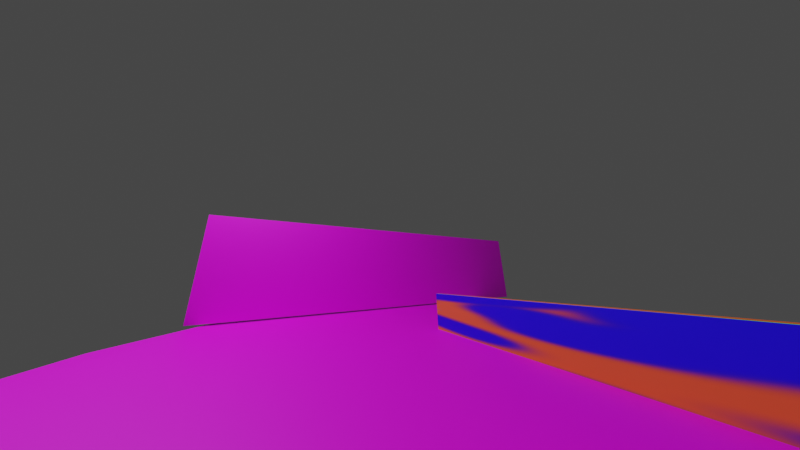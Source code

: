 # Source: map.blend  (saved by Blender 3.4.6; exported with 4.5.12 LTS)
import bpy
from mathutils import Matrix  # noqa: F401  (used for matrix-valued properties, if any)

bpy.ops.wm.read_factory_settings(use_empty=True)
scene = bpy.context.scene
scene.name = 'Scene'

# ---- collections
col_collection = bpy.data.collections.new('Collection'); scene.collection.children.link(col_collection)

# ---- images (referenced by path relative to the original .blend; pixels are not part of the script)
import os
ASSET_DIR = os.environ.get("B2B_ASSET_DIR", "")  # directory of the original .blend (textures are referenced by path, not embedded)
HERE = os.path.dirname(os.path.abspath(__file__))  # packed textures are extracted next to this script under _unpacked/

def load_image(name, relpath, width, height, colorspace="sRGB"):
    """Load a texture the original file referenced (path relative to the .blend, or extracted next to this script)."""
    p = next((c for c in (os.path.join(HERE, relpath), os.path.join(ASSET_DIR, relpath)) if relpath and os.path.exists(c)), "")
    if p:
        img = bpy.data.images.load(p, check_existing=True)
        img.name = name
    else:  # same state as the original file: an image datablock whose file is absent (Cycles renders it pink)
        img = bpy.data.images.new(name, width, height)
        img.source = "FILE"
        img.filepath = "//" + (relpath or name)
    img.colorspace_settings.name = colorspace
    return img
img_plane = load_image('plane', '', 1024, 1024, 'sRGB')
img_wall2 = load_image('wall2', '', 1024, 1024, 'sRGB')
img_wall1 = load_image('wall1', '_unpacked/wall1.20e691ff.png', 1024, 1024, 'sRGB')

# ---- materials (node trees are filled in below, after node groups)
mat_material_003 = bpy.data.materials.new('Material.003')
mat_material_003.use_transparent_shadow = False
mat_material_001 = bpy.data.materials.new('Material.001')
mat_material_001.use_transparent_shadow = False
mat_material_002 = bpy.data.materials.new('Material.002')
mat_material_002.use_transparent_shadow = False

# ---- material node trees
mat_material_003.use_nodes = True; mat_material_003.node_tree.nodes.clear()
_N = mat_material_003.node_tree.nodes; _L = mat_material_003.node_tree.links
n0 = _N.new('ShaderNodeBsdfPrincipled'); n0.name = 'Principled BSDF'; n0.location = (10, 300)
n0.distribution = 'GGX'
n0.subsurface_method = 'RANDOM_WALK_SKIN'
n0.inputs[3].default_value = 1.45
n0.inputs[27].default_value = (0.0, 0.0, 0.0, 1.0)
n0.inputs[28].default_value = 1.0
n1 = _N.new('ShaderNodeOutputMaterial'); n1.name = 'Material Output'; n1.location = (300, 300)
n2 = _N.new('ShaderNodeTexImage'); n2.name = 'Image Texture'; n2.location = (-280, 280)
n2.image = img_plane
_L.new(n0.outputs[0], n1.inputs[0])
_L.new(n2.outputs[0], n0.inputs[0])
n1.is_active_output = True
mat_material_001.use_nodes = True; mat_material_001.node_tree.nodes.clear()
_N = mat_material_001.node_tree.nodes; _L = mat_material_001.node_tree.links
n0 = _N.new('ShaderNodeBsdfPrincipled'); n0.name = 'Principled BSDF'; n0.location = (10, 300)
n0.distribution = 'GGX'
n0.subsurface_method = 'RANDOM_WALK_SKIN'
n0.inputs[3].default_value = 1.45
n0.inputs[27].default_value = (0.0, 0.0, 0.0, 1.0)
n0.inputs[28].default_value = 1.0
n1 = _N.new('ShaderNodeOutputMaterial'); n1.name = 'Material Output'; n1.location = (300, 300)
n2 = _N.new('ShaderNodeTexImage'); n2.name = 'Image Texture'; n2.location = (-280, 280)
n2.image = img_wall2
_L.new(n0.outputs[0], n1.inputs[0])
_L.new(n2.outputs[0], n0.inputs[0])
n1.is_active_output = True
mat_material_002.use_nodes = True; mat_material_002.node_tree.nodes.clear()
_N = mat_material_002.node_tree.nodes; _L = mat_material_002.node_tree.links
n0 = _N.new('ShaderNodeBsdfPrincipled'); n0.name = 'Principled BSDF'; n0.location = (10, 300)
n0.distribution = 'GGX'
n0.subsurface_method = 'RANDOM_WALK_SKIN'
n0.inputs[3].default_value = 1.45
n0.inputs[27].default_value = (0.0, 0.0, 0.0, 1.0)
n0.inputs[28].default_value = 1.0
n1 = _N.new('ShaderNodeOutputMaterial'); n1.name = 'Material Output'; n1.location = (300, 300)
n2 = _N.new('ShaderNodeTexImage'); n2.name = 'Image Texture'; n2.location = (-280, 280)
n2.image = img_wall1
_L.new(n0.outputs[0], n1.inputs[0])
_L.new(n2.outputs[0], n0.inputs[0])
n1.is_active_output = True

# ---- world
world_world = bpy.data.worlds.new('World'); scene.world = world_world
world_world.use_nodes = True; world_world.node_tree.nodes.clear()
_N = world_world.node_tree.nodes; _L = world_world.node_tree.links
n0 = _N.new('ShaderNodeOutputWorld'); n0.name = 'World Output'; n0.location = (300, 300)
n1 = _N.new('ShaderNodeBackground'); n1.name = 'Background'; n1.location = (10, 300)
n1.inputs[0].default_value = (0.05088, 0.05088, 0.05088, 1.0)
_L.new(n1.outputs[0], n0.inputs[0])
n0.is_active_output = True
world_world.color = (0.05088, 0.05088, 0.05088)
world_world.use_sun_shadow = False
world_world.sun_shadow_jitter_overblur = 0.0

# ---- cameras
cam_camera = bpy.data.cameras.new('Camera')
cam_camera.clip_end = 100.0
cam_camera.lens = 9.092
cam_camera.ortho_scale = 7.314

# ---- lights
light_light = bpy.data.lights.new('Light', 'POINT')
light_light.transmission_factor = 0.0
light_light.energy = 1000.0
light_light.shadow_soft_size = 0.1
light_light.shadow_maximum_resolution = 0.006
light_light.use_absolute_resolution = True

# ---- meshes
me_plane = bpy.data.meshes.new('Plane')
me_plane.from_pydata([(-5.253, -2.601, -2.101), (4.02, -2.601, -2.101), (-5.253, 8.163, -2.101), (4.02, 8.163, -2.101)], [], [(0, 1, 3, 2)])
_uv = me_plane.uv_layers.new(name='UVMap')
_uv.uv.foreach_set('vector', [0.0, 0.0, 1.0, 0.0, 1.0, 1.0, 0.0, 1.0])
me_plane.materials.append(mat_material_003)
me_plane.update()
me_cube_001 = bpy.data.meshes.new('Cube.001')
me_cube_001.from_pydata([(-6.303, 0.9469, -0.459), (-6.303, 0.9469, 1.541), (-6.303, 1.145, -0.459), (-6.303, 1.145, 1.541), (2.114, 0.9469, -0.459), (2.114, 0.9469, 1.541), (2.114, 1.145, -0.459), (2.114, 1.145, 1.541)], [], [(0, 1, 3, 2), (2, 3, 7, 6), (6, 7, 5, 4), (4, 5, 1, 0), (2, 6, 4, 0), (7, 3, 1, 5)])
_uv = me_cube_001.uv_layers.new(name='UVMap')
_uv.uv.foreach_set('vector', [0.375, 0.0, 0.625, 0.0, 0.625, 0.25, 0.375, 0.25, 0.375, 0.25, 0.625, 0.25, 0.625, 0.5, 0.375, 0.5, 0.375, 0.5, 0.625, 0.5, 0.625, 0.75, 0.375, 0.75, 0.375, 0.75, 0.625, 0.75, 0.625, 1.0, 0.375, 1.0, 0.125, 0.5, 0.375, 0.5, 0.375, 0.75, 0.125, 0.75, 0.625, 0.5, 0.875, 0.5, 0.875, 0.75, 0.625, 0.75])
me_cube_001.materials.append(mat_material_001)
me_cube_001.update()
me_cube_003 = bpy.data.meshes.new('Cube.003')
me_cube_003.from_pydata([(-1.0, -1.0, -1.0), (-1.0, -1.0, 1.0), (-1.0, 1.0, -1.0), (-1.0, 1.0, 1.0), (1.0, -1.0, -1.0), (1.0, -1.0, 1.0), (1.0, 1.0, -1.0), (1.0, 1.0, 1.0)], [], [(0, 1, 3, 2), (2, 3, 7, 6), (6, 7, 5, 4), (4, 5, 1, 0), (2, 6, 4, 0), (7, 3, 1, 5)])
_uv = me_cube_003.uv_layers.new(name='UVMap')
_uv.uv.foreach_set('vector', [0.375, 0.0, 0.625, 0.0, 0.625, 0.25, 0.375, 0.25, 0.375, 0.25, 0.625, 0.25, 0.625, 0.5, 0.375, 0.5, 0.375, 0.5, 0.625, 0.5, 0.625, 0.75, 0.375, 0.75, 0.375, 0.75, 0.625, 0.75, 0.625, 1.0, 0.375, 1.0, 0.125, 0.5, 0.375, 0.5, 0.375, 0.75, 0.125, 0.75, 0.625, 0.5, 0.875, 0.5, 0.875, 0.75, 0.625, 0.75])
me_cube_003.materials.append(mat_material_002)
me_cube_003.update()

# ---- objects
ob_light = bpy.data.objects.new('Light', light_light)
ob_camera = bpy.data.objects.new('Camera', cam_camera)
ob_plane = bpy.data.objects.new('Plane', me_plane)
ob_stena1 = bpy.data.objects.new('stena1', me_cube_001)
ob_stena2 = bpy.data.objects.new('stena2', me_cube_003)

# ---- transforms, parenting, visibility, modifiers, constraints
ob_light.location = (4.076, 1.005, 5.904)
ob_light.rotation_euler = (0.6503, 0.05522, 1.866)
ob_light.lock_rotations_4d = False
ob_light.empty_display_type = 'ARROWS'
ob_light.color = (0.0, 0.0, 0.0, 0.0)
ob_light.lineart.crease_threshold = 0.0
ob_camera.location = (2.041, 4.334, 0.7214)
ob_camera.rotation_euler = (-20.16, -3.164, -6.753)
ob_camera.lock_rotations_4d = False
ob_camera.empty_display_type = 'ARROWS'
ob_camera.color = (0.0, 0.0, 0.0, 0.0)
ob_camera.display_type = 'WIRE'
ob_camera.lineart.crease_threshold = 0.0
ob_plane.location = (0.7045, -0.3897, 2.089)
_m = ob_plane.modifiers.new('Subdivision', 'SUBSURF')
_m.levels = 0
ob_stena1.location = (1.534, -1.865, 0.4773)
ob_stena1.rotation_euler = (0.005236, 0.0, 0.0)
ob_stena2.location = (0.01368, 4.269, 0.231)
ob_stena2.scale = (-0.04032, -2.626, 0.2568)

# ---- collection membership
col_collection.objects.link(ob_light)
col_collection.objects.link(ob_camera)
col_collection.objects.link(ob_plane)
col_collection.objects.link(ob_stena1)
col_collection.objects.link(ob_stena2)

# ---- scene / render settings (as saved in the file)
scene.camera = ob_camera
scene.frame_start = 1; scene.frame_end = 250; scene.frame_set(161)
scene.render.engine = 'BLENDER_EEVEE_NEXT'
scene.cycles.sampling_pattern = 'TABULATED_SOBOL'
scene.cycles.use_light_tree = False
scene.view_settings.view_transform = 'Filmic'
bpy.context.view_layer.update()
